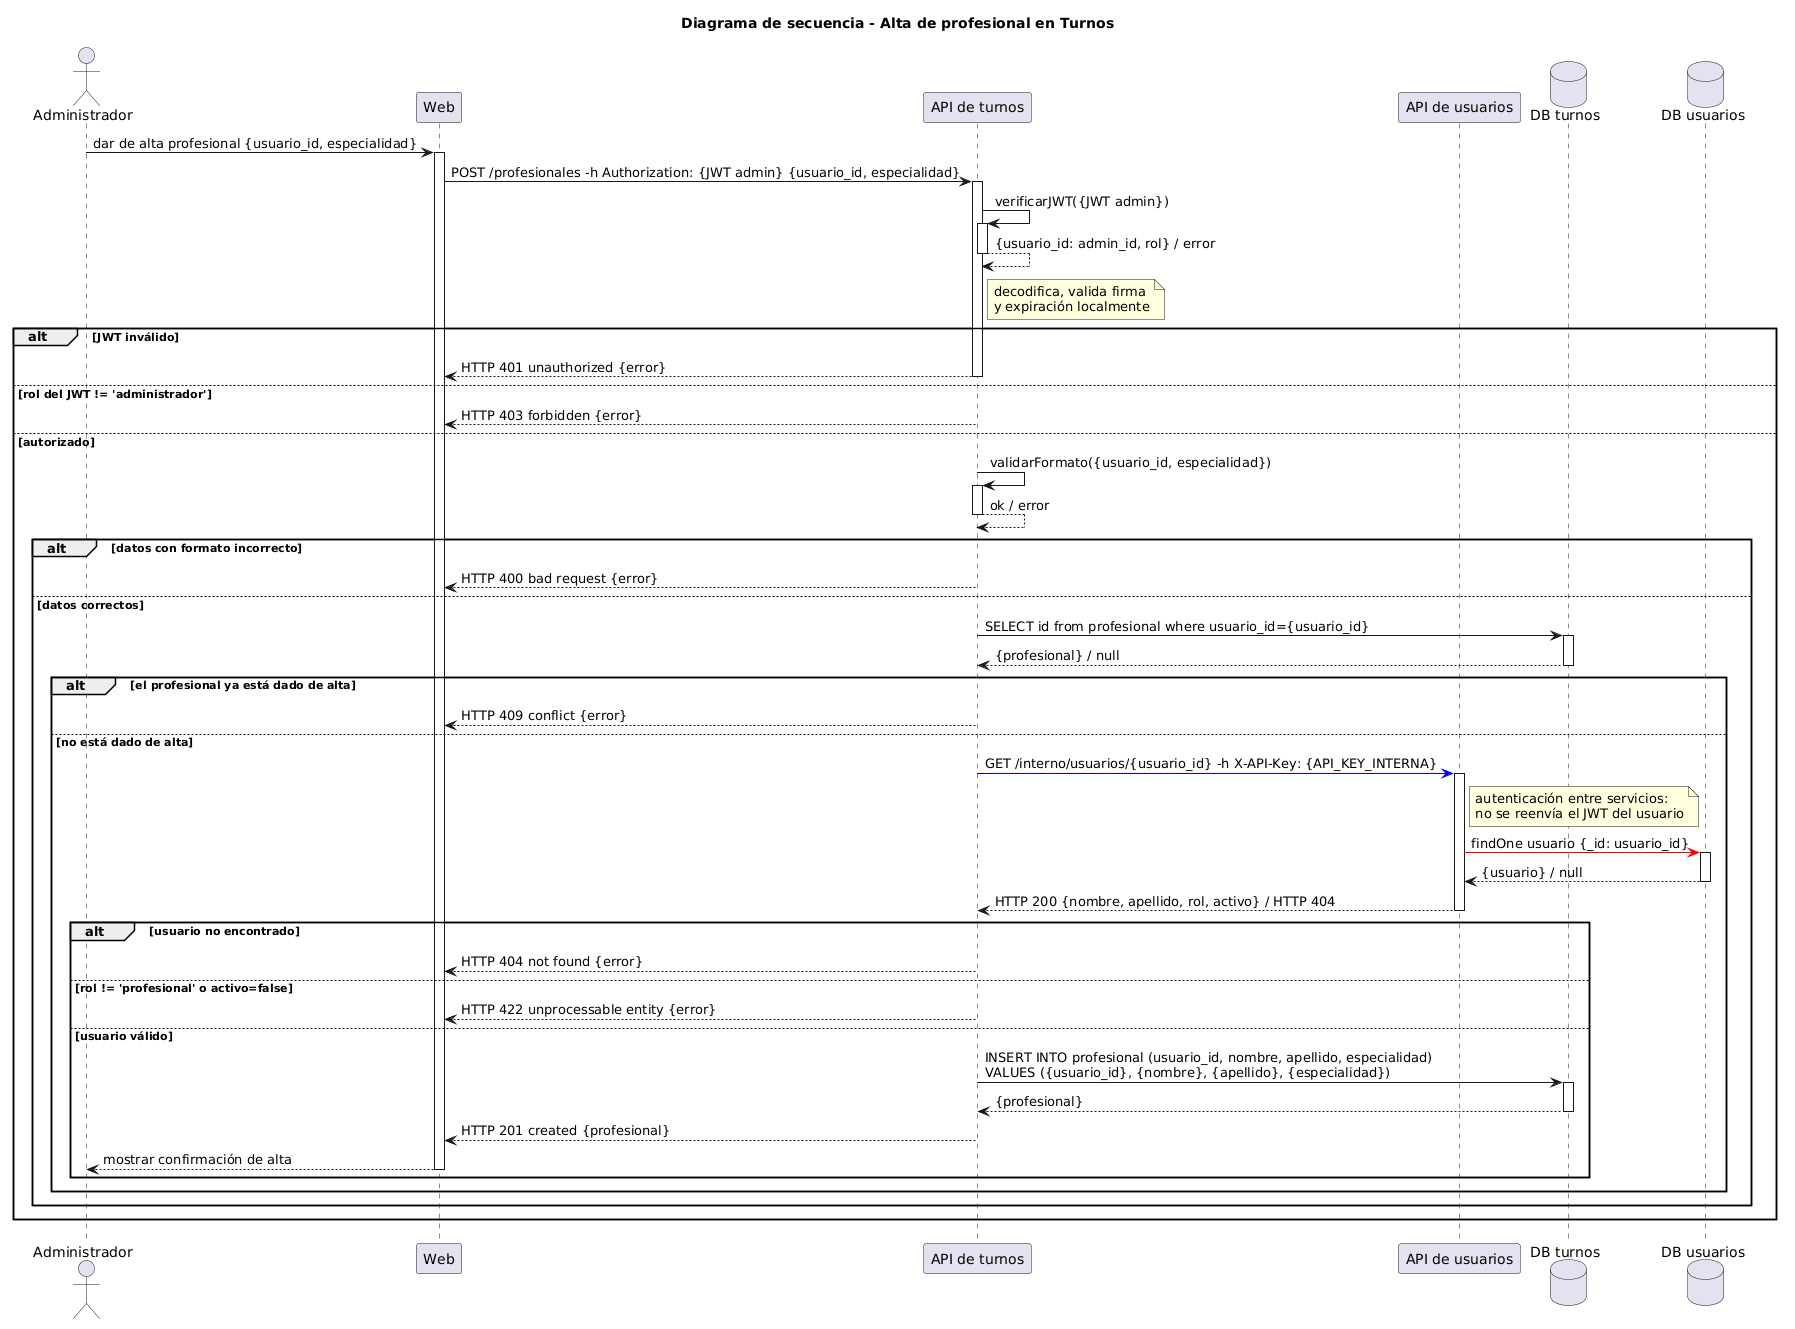

The diagram above was rendered by PlantUML. Its source (embedded in the PNG):
@startuml
title Diagrama de secuencia - Alta de profesional en Turnos

actor Administrador as a
participant Web as w
participant "API de turnos" as apit
participant "API de usuarios" as apiu
database "DB turnos" as dbt
database "DB usuarios" as dbu

autoactivate on

a -> w: dar de alta profesional {usuario_id, especialidad}
w -> apit: POST /profesionales -h Authorization: {JWT admin} {usuario_id, especialidad}
apit -> apit: verificarJWT({JWT admin})
apit --> apit: {usuario_id: admin_id, rol} / error
note right apit
  decodifica, valida firma
  y expiración localmente
end note

alt JWT inválido
  apit --> w: HTTP 401 unauthorized {error}
else rol del JWT != 'administrador'
  apit --> w: HTTP 403 forbidden {error}
else autorizado

  apit -> apit: validarFormato({usuario_id, especialidad})
  apit --> apit: ok / error

  alt datos con formato incorrecto
    apit --> w: HTTP 400 bad request {error}
  else datos correctos

    apit -> dbt: SELECT id from profesional where usuario_id={usuario_id}
    dbt --> apit: {profesional} / null

    alt el profesional ya está dado de alta
      apit --> w: HTTP 409 conflict {error}
    else no está dado de alta

      apit -[#blue]> apiu: GET /interno/usuarios/{usuario_id} -h X-API-Key: {API_KEY_INTERNA}
      note right apiu
        autenticación entre servicios:
        no se reenvía el JWT del usuario
      end note
      apiu -[#red]> dbu: findOne usuario {_id: usuario_id}
      dbu --> apiu: {usuario} / null
      apiu --> apit: HTTP 200 {nombre, apellido, rol, activo} / HTTP 404

      alt usuario no encontrado
        apit --> w: HTTP 404 not found {error}
      else rol != 'profesional' o activo=false
        apit --> w: HTTP 422 unprocessable entity {error}
      else usuario válido

        apit -> dbt: INSERT INTO profesional (usuario_id, nombre, apellido, especialidad) \nVALUES ({usuario_id}, {nombre}, {apellido}, {especialidad})
        dbt --> apit: {profesional}
        apit --> w: HTTP 201 created {profesional}
        w --> a: mostrar confirmación de alta

      end
    end
  end
end
@enduml